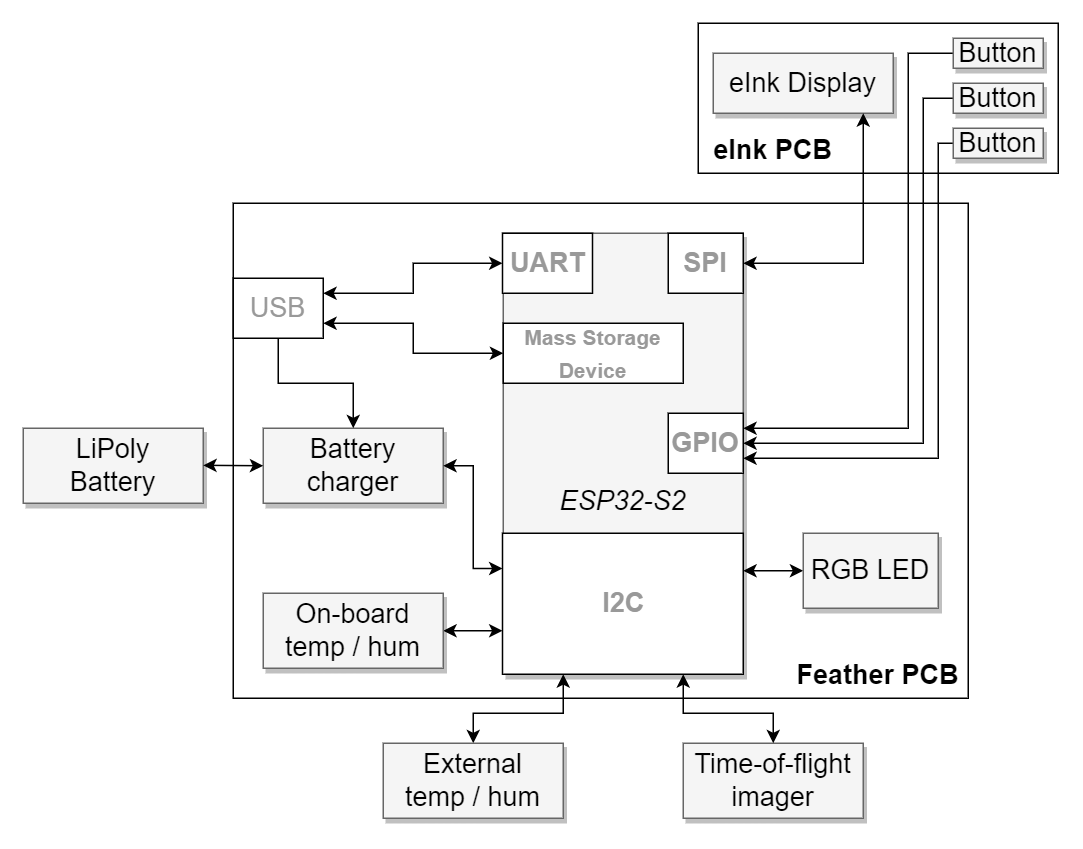

The diagram above was exported from draw.io. Its source (the exported page's mxGraphModel, read from the mxfile embedded in the PNG):
<mxGraphModel dx="1500" dy="701" grid="1" gridSize="10" guides="1" tooltips="1" connect="1" arrows="1" fold="1" page="1" pageScale="1.5" pageWidth="1169" pageHeight="826" background="none" math="0" shadow="0">
  <root>
    <mxCell id="0" style=";html=1;" />
    <mxCell id="1" style=";html=1;" parent="0" />
    <mxCell id="sZPmesFrUdQ2EMQBykbk-25" value="" style="rounded=0;whiteSpace=wrap;html=1;fontSize=14;fontColor=#999999;fillColor=none;" parent="1" vertex="1">
      <mxGeometry x="930" y="300" width="240" height="100" as="geometry" />
    </mxCell>
    <mxCell id="sZPmesFrUdQ2EMQBykbk-15" value="" style="rounded=0;whiteSpace=wrap;html=1;fontSize=14;fontColor=#999999;fillColor=none;" parent="1" vertex="1">
      <mxGeometry x="620" y="420" width="490" height="330" as="geometry" />
    </mxCell>
    <mxCell id="3a17f1ce550125da-14" style="edgeStyle=elbowEdgeStyle;rounded=0;html=1;startArrow=classic;startFill=1;jettySize=auto;orthogonalLoop=1;fontSize=18;elbow=vertical;" parent="1" source="3a17f1ce550125da-2" target="3a17f1ce550125da-5" edge="1">
      <mxGeometry relative="1" as="geometry">
        <Array as="points">
          <mxPoint x="980" y="665" />
        </Array>
      </mxGeometry>
    </mxCell>
    <mxCell id="3a17f1ce550125da-2" value="&lt;i&gt;&lt;br&gt;&lt;br&gt;&lt;br&gt;ESP32-S2&lt;/i&gt;" style="whiteSpace=wrap;html=1;shadow=1;fontSize=18;fillColor=#f5f5f5;strokeColor=#666666;" parent="1" vertex="1">
      <mxGeometry x="800" y="440" width="160" height="294" as="geometry" />
    </mxCell>
    <mxCell id="3a17f1ce550125da-4" value="eInk Display" style="whiteSpace=wrap;html=1;shadow=1;fontSize=18;fillColor=#f5f5f5;strokeColor=#666666;" parent="1" vertex="1">
      <mxGeometry x="940" y="320" width="120" height="40" as="geometry" />
    </mxCell>
    <mxCell id="3a17f1ce550125da-5" value="RGB LED" style="whiteSpace=wrap;html=1;shadow=1;fontSize=18;fillColor=#f5f5f5;strokeColor=#666666;" parent="1" vertex="1">
      <mxGeometry x="1000" y="640" width="90" height="50" as="geometry" />
    </mxCell>
    <mxCell id="3a17f1ce550125da-8" value="LiPoly&lt;br&gt;Battery" style="whiteSpace=wrap;html=1;shadow=1;fontSize=18;fillColor=#f5f5f5;strokeColor=#666666;" parent="1" vertex="1">
      <mxGeometry x="480" y="570" width="120" height="50" as="geometry" />
    </mxCell>
    <mxCell id="sZPmesFrUdQ2EMQBykbk-28" value="" style="edgeStyle=orthogonalEdgeStyle;rounded=0;orthogonalLoop=1;jettySize=auto;html=1;fontSize=14;fontColor=#999999;startArrow=classic;startFill=1;" parent="1" source="3a17f1ce550125da-9" target="sZPmesFrUdQ2EMQBykbk-3" edge="1">
      <mxGeometry relative="1" as="geometry">
        <Array as="points">
          <mxPoint x="780" y="705" />
          <mxPoint x="780" y="705" />
        </Array>
      </mxGeometry>
    </mxCell>
    <mxCell id="3a17f1ce550125da-9" value="On-board&lt;br&gt;temp / hum" style="whiteSpace=wrap;html=1;shadow=1;fontSize=18;fillColor=#f5f5f5;strokeColor=#666666;" parent="1" vertex="1">
      <mxGeometry x="640" y="680" width="120" height="50" as="geometry" />
    </mxCell>
    <mxCell id="3a17f1ce550125da-10" value="Time-of-flight&lt;br style=&quot;border-color: var(--border-color);&quot;&gt;imager" style="whiteSpace=wrap;html=1;shadow=1;fontSize=18;fillColor=#f5f5f5;strokeColor=#666666;" parent="1" vertex="1">
      <mxGeometry x="920" y="780" width="120" height="50" as="geometry" />
    </mxCell>
    <mxCell id="3a17f1ce550125da-18" style="edgeStyle=elbowEdgeStyle;rounded=0;html=1;startArrow=classic;startFill=1;jettySize=auto;orthogonalLoop=1;fontSize=18;elbow=vertical;exitX=0.5;exitY=0;exitDx=0;exitDy=0;entryX=0.25;entryY=1;entryDx=0;entryDy=0;" parent="1" source="3a17f1ce550125da-11" target="3a17f1ce550125da-2" edge="1">
      <mxGeometry relative="1" as="geometry">
        <Array as="points">
          <mxPoint x="800" y="760" />
        </Array>
      </mxGeometry>
    </mxCell>
    <mxCell id="3a17f1ce550125da-11" value="External&lt;br&gt;temp / hum" style="whiteSpace=wrap;html=1;shadow=1;fontSize=18;fillColor=#f5f5f5;strokeColor=#666666;" parent="1" vertex="1">
      <mxGeometry x="720" y="780" width="120" height="50" as="geometry" />
    </mxCell>
    <mxCell id="sZPmesFrUdQ2EMQBykbk-2" value="&lt;b&gt;SPI&lt;/b&gt;" style="rounded=0;whiteSpace=wrap;html=1;fontSize=18;fontColor=#999999;" parent="1" vertex="1">
      <mxGeometry x="910" y="440" width="50" height="40" as="geometry" />
    </mxCell>
    <mxCell id="sZPmesFrUdQ2EMQBykbk-3" value="&lt;b&gt;I2C&lt;/b&gt;" style="rounded=0;whiteSpace=wrap;html=1;fontSize=18;fontColor=#999999;" parent="1" vertex="1">
      <mxGeometry x="799.5" y="640" width="160.5" height="94" as="geometry" />
    </mxCell>
    <mxCell id="sZPmesFrUdQ2EMQBykbk-5" value="&lt;b&gt;UART&lt;/b&gt;" style="rounded=0;whiteSpace=wrap;html=1;fontSize=18;fontColor=#999999;" parent="1" vertex="1">
      <mxGeometry x="799.5" y="440" width="60" height="40" as="geometry" />
    </mxCell>
    <mxCell id="sZPmesFrUdQ2EMQBykbk-7" value="Battery&lt;br&gt;charger" style="whiteSpace=wrap;html=1;shadow=1;fontSize=18;fillColor=#f5f5f5;strokeColor=#666666;" parent="1" vertex="1">
      <mxGeometry x="640" y="570" width="120" height="50" as="geometry" />
    </mxCell>
    <mxCell id="sZPmesFrUdQ2EMQBykbk-8" value="&lt;span&gt;USB&lt;/span&gt;" style="rounded=0;whiteSpace=wrap;html=1;fontSize=18;fontColor=#999999;fontStyle=0" parent="1" vertex="1">
      <mxGeometry x="620" y="470" width="60" height="40" as="geometry" />
    </mxCell>
    <mxCell id="sZPmesFrUdQ2EMQBykbk-9" value="&lt;b&gt;&lt;font style=&quot;font-size: 14px;&quot;&gt;Mass Storage Device&lt;/font&gt;&lt;br&gt;&lt;/b&gt;" style="rounded=0;whiteSpace=wrap;html=1;fontSize=18;fontColor=#999999;" parent="1" vertex="1">
      <mxGeometry x="800" y="500" width="120" height="40" as="geometry" />
    </mxCell>
    <mxCell id="sZPmesFrUdQ2EMQBykbk-11" style="edgeStyle=elbowEdgeStyle;rounded=0;html=1;startArrow=classic;startFill=1;jettySize=auto;orthogonalLoop=1;fontSize=18;elbow=vertical;entryX=1;entryY=0.5;entryDx=0;entryDy=0;exitX=0;exitY=0.5;exitDx=0;exitDy=0;" parent="1" source="sZPmesFrUdQ2EMQBykbk-7" target="3a17f1ce550125da-8" edge="1">
      <mxGeometry relative="1" as="geometry">
        <mxPoint x="700" y="440" as="sourcePoint" />
        <mxPoint x="810" y="680.3333333333335" as="targetPoint" />
      </mxGeometry>
    </mxCell>
    <mxCell id="sZPmesFrUdQ2EMQBykbk-12" style="edgeStyle=orthogonalEdgeStyle;rounded=0;html=1;startArrow=classic;startFill=1;jettySize=auto;orthogonalLoop=1;fontSize=18;elbow=vertical;exitX=1;exitY=0.25;exitDx=0;exitDy=0;" parent="1" source="sZPmesFrUdQ2EMQBykbk-8" target="sZPmesFrUdQ2EMQBykbk-5" edge="1">
      <mxGeometry relative="1" as="geometry">
        <mxPoint x="690" y="480" as="sourcePoint" />
        <mxPoint x="730" y="480.00333333333344" as="targetPoint" />
        <Array as="points">
          <mxPoint x="740" y="480" />
          <mxPoint x="740" y="460" />
        </Array>
      </mxGeometry>
    </mxCell>
    <mxCell id="sZPmesFrUdQ2EMQBykbk-13" style="edgeStyle=orthogonalEdgeStyle;rounded=0;html=1;startArrow=classic;startFill=1;jettySize=auto;orthogonalLoop=1;fontSize=18;elbow=vertical;exitX=1;exitY=0.75;exitDx=0;exitDy=0;entryX=0;entryY=0.5;entryDx=0;entryDy=0;" parent="1" source="sZPmesFrUdQ2EMQBykbk-8" target="sZPmesFrUdQ2EMQBykbk-9" edge="1">
      <mxGeometry relative="1" as="geometry">
        <mxPoint x="700" y="490" as="sourcePoint" />
        <mxPoint x="809.5" y="470" as="targetPoint" />
      </mxGeometry>
    </mxCell>
    <mxCell id="sZPmesFrUdQ2EMQBykbk-16" style="edgeStyle=orthogonalEdgeStyle;rounded=0;html=1;startArrow=none;startFill=0;jettySize=auto;orthogonalLoop=1;fontSize=18;elbow=vertical;exitX=0.5;exitY=1;exitDx=0;exitDy=0;entryX=0.5;entryY=0;entryDx=0;entryDy=0;" parent="1" source="sZPmesFrUdQ2EMQBykbk-8" target="sZPmesFrUdQ2EMQBykbk-7" edge="1">
      <mxGeometry relative="1" as="geometry">
        <mxPoint x="690" y="520" as="sourcePoint" />
        <mxPoint x="810" y="540" as="targetPoint" />
      </mxGeometry>
    </mxCell>
    <mxCell id="sZPmesFrUdQ2EMQBykbk-17" style="edgeStyle=orthogonalEdgeStyle;rounded=0;html=1;startArrow=classic;startFill=1;jettySize=auto;orthogonalLoop=1;fontSize=18;elbow=vertical;exitX=1;exitY=0.5;exitDx=0;exitDy=0;entryX=0;entryY=0.25;entryDx=0;entryDy=0;" parent="1" source="sZPmesFrUdQ2EMQBykbk-7" target="sZPmesFrUdQ2EMQBykbk-3" edge="1">
      <mxGeometry relative="1" as="geometry">
        <mxPoint x="690" y="520" as="sourcePoint" />
        <mxPoint x="810" y="540" as="targetPoint" />
        <Array as="points">
          <mxPoint x="780" y="595" />
          <mxPoint x="780" y="664" />
        </Array>
      </mxGeometry>
    </mxCell>
    <mxCell id="sZPmesFrUdQ2EMQBykbk-18" value="&lt;b&gt;GPIO&lt;/b&gt;" style="rounded=0;whiteSpace=wrap;html=1;fontSize=18;fontColor=#999999;" parent="1" vertex="1">
      <mxGeometry x="910" y="560" width="50" height="40" as="geometry" />
    </mxCell>
    <mxCell id="sZPmesFrUdQ2EMQBykbk-19" style="edgeStyle=orthogonalEdgeStyle;rounded=0;html=1;startArrow=none;startFill=0;jettySize=auto;orthogonalLoop=1;fontSize=18;elbow=vertical;exitX=0;exitY=0.5;exitDx=0;exitDy=0;entryX=1;entryY=0.25;entryDx=0;entryDy=0;" parent="1" source="sZPmesFrUdQ2EMQBykbk-22" target="sZPmesFrUdQ2EMQBykbk-18" edge="1">
      <mxGeometry relative="1" as="geometry">
        <mxPoint x="660" y="530" as="sourcePoint" />
        <mxPoint x="710.0000000000002" y="580" as="targetPoint" />
        <Array as="points">
          <mxPoint x="1070" y="320" />
          <mxPoint x="1070" y="570" />
        </Array>
      </mxGeometry>
    </mxCell>
    <mxCell id="sZPmesFrUdQ2EMQBykbk-20" style="edgeStyle=orthogonalEdgeStyle;rounded=0;html=1;startArrow=none;startFill=0;jettySize=auto;orthogonalLoop=1;fontSize=18;elbow=vertical;exitX=0;exitY=0.5;exitDx=0;exitDy=0;entryX=1;entryY=0.5;entryDx=0;entryDy=0;" parent="1" source="sZPmesFrUdQ2EMQBykbk-23" target="sZPmesFrUdQ2EMQBykbk-18" edge="1">
      <mxGeometry relative="1" as="geometry">
        <mxPoint x="1049.84" y="409.19999999999993" as="sourcePoint" />
        <mxPoint x="969.9999999999998" y="580" as="targetPoint" />
        <Array as="points">
          <mxPoint x="1080" y="350" />
          <mxPoint x="1080" y="580" />
        </Array>
      </mxGeometry>
    </mxCell>
    <mxCell id="sZPmesFrUdQ2EMQBykbk-21" style="edgeStyle=orthogonalEdgeStyle;rounded=0;html=1;startArrow=none;startFill=0;jettySize=auto;orthogonalLoop=1;fontSize=18;elbow=vertical;exitX=0;exitY=0.5;exitDx=0;exitDy=0;entryX=1;entryY=0.75;entryDx=0;entryDy=0;" parent="1" source="sZPmesFrUdQ2EMQBykbk-24" target="sZPmesFrUdQ2EMQBykbk-18" edge="1">
      <mxGeometry relative="1" as="geometry">
        <mxPoint x="1059.2" y="410.29999999999995" as="sourcePoint" />
        <mxPoint x="969.9999999999998" y="590" as="targetPoint" />
        <Array as="points">
          <mxPoint x="1090" y="380" />
          <mxPoint x="1090" y="590" />
        </Array>
      </mxGeometry>
    </mxCell>
    <mxCell id="sZPmesFrUdQ2EMQBykbk-22" value="Button" style="whiteSpace=wrap;html=1;shadow=1;fontSize=18;fillColor=#f5f5f5;strokeColor=#666666;" parent="1" vertex="1">
      <mxGeometry x="1100" y="310" width="60" height="20" as="geometry" />
    </mxCell>
    <mxCell id="sZPmesFrUdQ2EMQBykbk-23" value="Button" style="whiteSpace=wrap;html=1;shadow=1;fontSize=18;fillColor=#f5f5f5;strokeColor=#666666;" parent="1" vertex="1">
      <mxGeometry x="1100" y="340" width="60" height="20" as="geometry" />
    </mxCell>
    <mxCell id="sZPmesFrUdQ2EMQBykbk-24" value="Button" style="whiteSpace=wrap;html=1;shadow=1;fontSize=18;fillColor=#f5f5f5;strokeColor=#666666;" parent="1" vertex="1">
      <mxGeometry x="1100" y="370" width="60" height="20" as="geometry" />
    </mxCell>
    <mxCell id="sZPmesFrUdQ2EMQBykbk-27" style="edgeStyle=elbowEdgeStyle;rounded=0;html=1;startArrow=classic;startFill=1;jettySize=auto;orthogonalLoop=1;fontSize=18;elbow=vertical;" parent="1" source="sZPmesFrUdQ2EMQBykbk-2" target="3a17f1ce550125da-4" edge="1">
      <mxGeometry relative="1" as="geometry">
        <mxPoint x="970" y="675" as="sourcePoint" />
        <mxPoint x="1010" y="675" as="targetPoint" />
        <Array as="points">
          <mxPoint x="1040" y="460" />
          <mxPoint x="1000" y="460" />
          <mxPoint x="1000" y="430" />
        </Array>
      </mxGeometry>
    </mxCell>
    <mxCell id="sZPmesFrUdQ2EMQBykbk-30" style="edgeStyle=elbowEdgeStyle;rounded=0;html=1;startArrow=classic;startFill=1;jettySize=auto;orthogonalLoop=1;fontSize=18;elbow=vertical;exitX=0.5;exitY=0;exitDx=0;exitDy=0;entryX=0.75;entryY=1;entryDx=0;entryDy=0;" parent="1" source="3a17f1ce550125da-10" target="3a17f1ce550125da-2" edge="1">
      <mxGeometry relative="1" as="geometry">
        <mxPoint x="790" y="790" as="sourcePoint" />
        <mxPoint x="850" y="744" as="targetPoint" />
        <Array as="points">
          <mxPoint x="950" y="760" />
        </Array>
      </mxGeometry>
    </mxCell>
    <mxCell id="sZPmesFrUdQ2EMQBykbk-31" value="Feather PCB" style="text;strokeColor=none;align=center;fillColor=none;html=1;verticalAlign=middle;whiteSpace=wrap;rounded=0;fontSize=18;fontColor=#000000;fontStyle=1" parent="1" vertex="1">
      <mxGeometry x="990" y="720" width="120" height="30" as="geometry" />
    </mxCell>
    <mxCell id="sZPmesFrUdQ2EMQBykbk-32" value="eInk PCB" style="text;strokeColor=none;align=center;fillColor=none;html=1;verticalAlign=middle;whiteSpace=wrap;rounded=0;fontSize=18;fontColor=#000000;fontStyle=1" parent="1" vertex="1">
      <mxGeometry x="930" y="370" width="100" height="30" as="geometry" />
    </mxCell>
  </root>
</mxGraphModel>